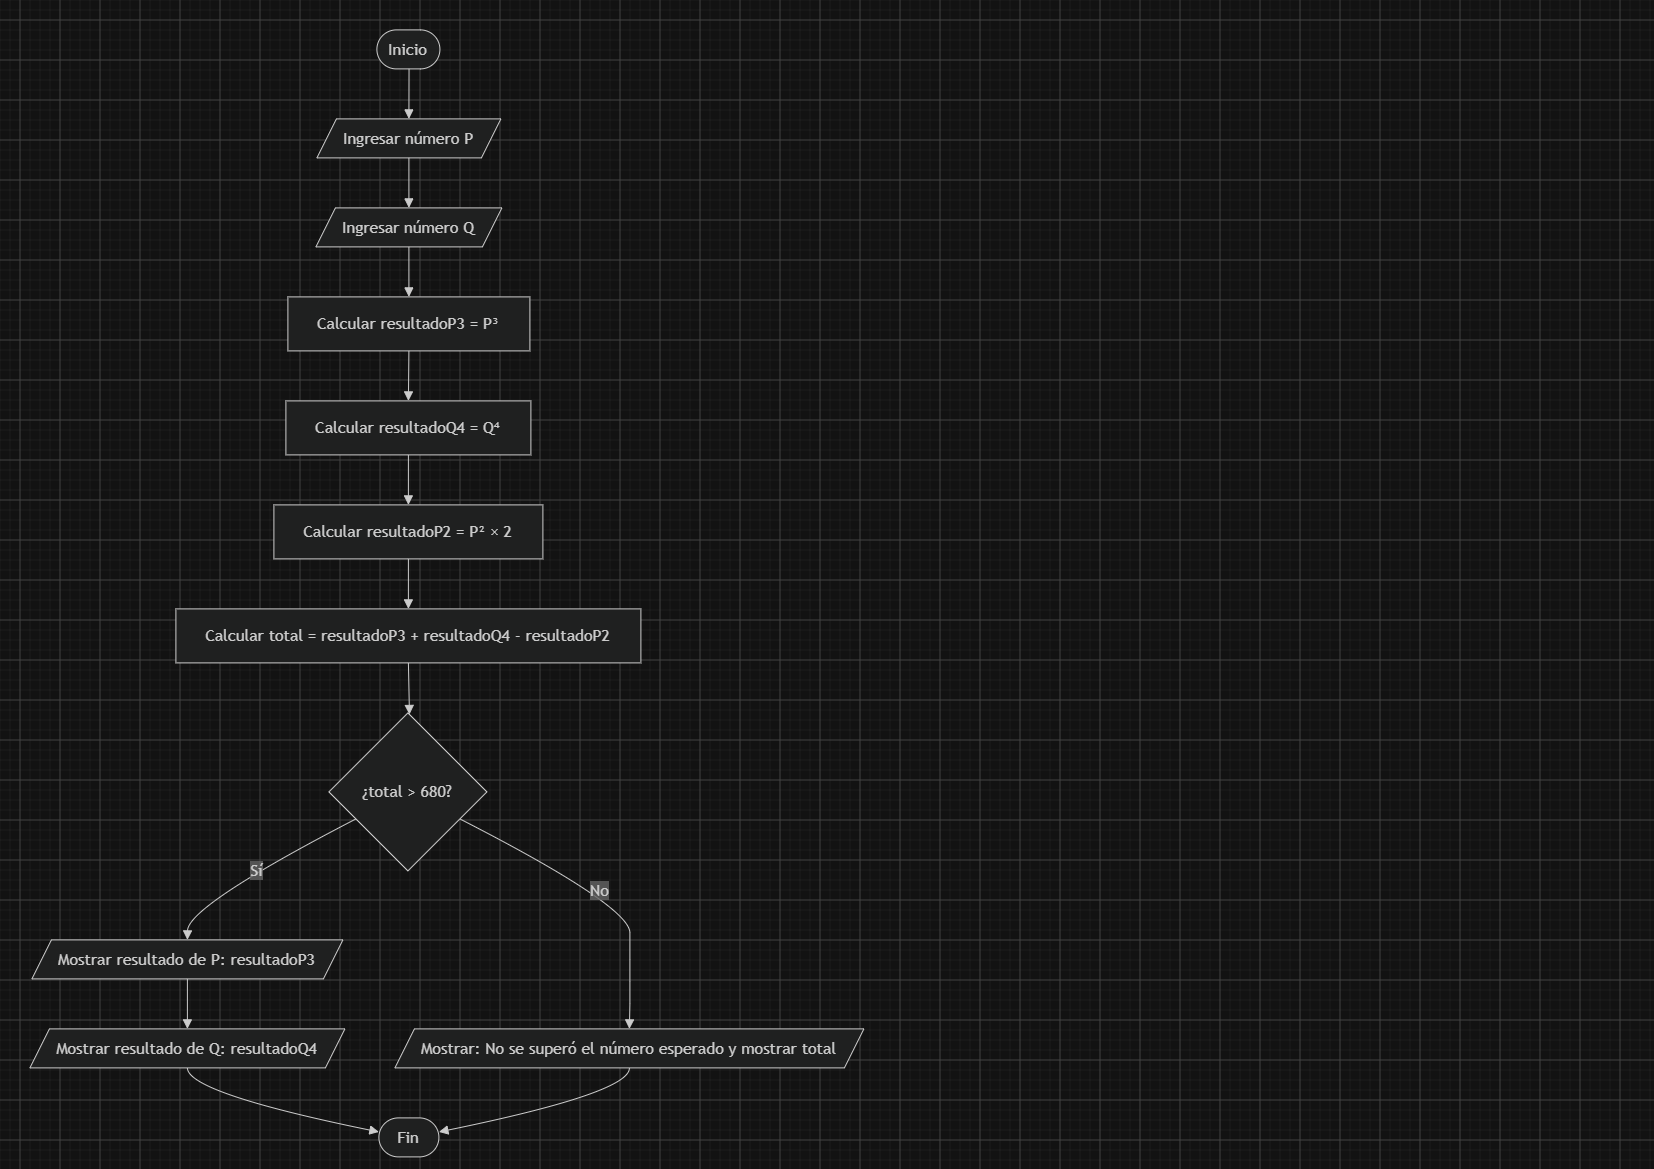

The diagram above was exported from draw.io. Its source (the exported page's mxGraphModel, read from the mxfile embedded in the PNG):
<mxGraphModel dx="1251" dy="1223" grid="1" gridSize="10" guides="1" tooltips="1" connect="1" arrows="1" fold="1" page="1" pageScale="1" pageWidth="827" pageHeight="1169" math="0" shadow="0">
  <root>
    <mxCell id="0" />
    <mxCell id="1" parent="0" />
    <UserObject label="" mermaidData="{&#10;  &quot;data&quot;: &quot;flowchart TD\n    A([Inicio]) --&gt; B[/Ingresar número P/]\n    B --&gt; C[/Ingresar número Q/]\n\n    C --&gt; D[Calcular resultadoP3 = P³]\n    D --&gt; E[Calcular resultadoQ4 = Q⁴]\n    E --&gt; F[Calcular resultadoP2 = P² × 2]\n    F --&gt; G[Calcular total = resultadoP3 + resultadoQ4 - resultadoP2]\n\n    G --&gt; H{¿total &gt; 680?}\n\n    H -- Sí --&gt; I[/Mostrar resultado de P: resultadoP3/]\n    I --&gt; J[/Mostrar resultado de Q: resultadoQ4/]\n    J --&gt; K([Fin])\n\n    H -- No --&gt; L[/Mostrar: No se superó el número esperado y mostrar total/]\n    L --&gt; K&quot;,&#10;  &quot;config&quot;: null&#10;}" id="z9CDR7BAp3GJgmnUw1Eh-1">
      <mxCell connectable="0" parent="1" style="group;transparentBounds=1;editIcon=1;lockedGroup=0;groupPadding=10;" vertex="1">
        <mxGeometry as="geometry" />
      </mxCell>
    </UserObject>
    <UserObject label="Inicio" mermaidId="n:A" mermaidBaseStyle="html=1;rounded=1;whiteSpace=wrap;arcSize=50;strokeWidth=1;fillColor=light-dark(#ECECFF,#1f2020);strokeColor=light-dark(#9370DB,#cccccc);fontColor=light-dark(#333333,#cccccc);fontFamily=Trebuchet MS,Verdana,Arial,sans-serif;fontSize=16;" mermaidBaseValue="Inicio" id="z9CDR7BAp3GJgmnUw1Eh-2">
      <mxCell parent="z9CDR7BAp3GJgmnUw1Eh-1" style="html=1;rounded=1;whiteSpace=wrap;arcSize=50;strokeWidth=1;fillColor=light-dark(#ECECFF,#1f2020);strokeColor=light-dark(#9370DB,#cccccc);fontColor=light-dark(#333333,#cccccc);fontFamily=Trebuchet MS,Verdana,Arial,sans-serif;fontSize=16;" vertex="1">
        <mxGeometry height="39" width="63" x="377" y="30" as="geometry" />
      </mxCell>
    </UserObject>
    <UserObject label="Ingresar número P" mermaidId="n:B" mermaidBaseStyle="html=1;shape=parallelogram;perimeter=parallelogramPerimeter;fixedSize=1;size=19.5;strokeWidth=1;whiteSpace=wrap;fillColor=light-dark(#ECECFF,#1f2020);strokeColor=light-dark(#9370DB,#cccccc);fontColor=light-dark(#333333,#cccccc);fontFamily=Trebuchet MS,Verdana,Arial,sans-serif;fontSize=16;" mermaidBaseValue="Ingresar número P" id="z9CDR7BAp3GJgmnUw1Eh-3">
      <mxCell parent="z9CDR7BAp3GJgmnUw1Eh-1" style="html=1;shape=parallelogram;perimeter=parallelogramPerimeter;fixedSize=1;size=19.5;strokeWidth=1;whiteSpace=wrap;fillColor=light-dark(#ECECFF,#1f2020);strokeColor=light-dark(#9370DB,#cccccc);fontColor=light-dark(#333333,#cccccc);fontFamily=Trebuchet MS,Verdana,Arial,sans-serif;fontSize=16;" vertex="1">
        <mxGeometry height="39" width="184" x="317" y="119" as="geometry" />
      </mxCell>
    </UserObject>
    <UserObject label="Ingresar número Q" mermaidId="n:C" mermaidBaseStyle="html=1;shape=parallelogram;perimeter=parallelogramPerimeter;fixedSize=1;size=19.5;strokeWidth=1;whiteSpace=wrap;fillColor=light-dark(#ECECFF,#1f2020);strokeColor=light-dark(#9370DB,#cccccc);fontColor=light-dark(#333333,#cccccc);fontFamily=Trebuchet MS,Verdana,Arial,sans-serif;fontSize=16;" mermaidBaseValue="Ingresar número Q" id="z9CDR7BAp3GJgmnUw1Eh-4">
      <mxCell parent="z9CDR7BAp3GJgmnUw1Eh-1" style="html=1;shape=parallelogram;perimeter=parallelogramPerimeter;fixedSize=1;size=19.5;strokeWidth=1;whiteSpace=wrap;fillColor=light-dark(#ECECFF,#1f2020);strokeColor=light-dark(#9370DB,#cccccc);fontColor=light-dark(#333333,#cccccc);fontFamily=Trebuchet MS,Verdana,Arial,sans-serif;fontSize=16;" vertex="1">
        <mxGeometry height="39" width="186" x="316" y="208" as="geometry" />
      </mxCell>
    </UserObject>
    <UserObject label="Calcular resultadoP3 = P³" mermaidId="n:D" mermaidBaseStyle="html=1;whiteSpace=wrap;strokeWidth=1;fillColor=light-dark(#ECECFF,#1f2020);strokeColor=light-dark(#9370DB,#cccccc);fontColor=light-dark(#333333,#cccccc);fontFamily=Trebuchet MS,Verdana,Arial,sans-serif;fontSize=16;" mermaidBaseValue="Calcular resultadoP3 = P³" id="z9CDR7BAp3GJgmnUw1Eh-5">
      <mxCell parent="z9CDR7BAp3GJgmnUw1Eh-1" style="html=1;whiteSpace=wrap;strokeWidth=1;fillColor=light-dark(#ECECFF,#1f2020);strokeColor=light-dark(#9370DB,#cccccc);fontColor=light-dark(#333333,#cccccc);fontFamily=Trebuchet MS,Verdana,Arial,sans-serif;fontSize=16;" vertex="1">
        <mxGeometry height="54" width="242" x="288" y="297" as="geometry" />
      </mxCell>
    </UserObject>
    <UserObject label="Calcular resultadoQ4 = Q⁴" mermaidId="n:E" mermaidBaseStyle="html=1;whiteSpace=wrap;strokeWidth=1;fillColor=light-dark(#ECECFF,#1f2020);strokeColor=light-dark(#9370DB,#cccccc);fontColor=light-dark(#333333,#cccccc);fontFamily=Trebuchet MS,Verdana,Arial,sans-serif;fontSize=16;" mermaidBaseValue="Calcular resultadoQ4 = Q⁴" id="z9CDR7BAp3GJgmnUw1Eh-6">
      <mxCell parent="z9CDR7BAp3GJgmnUw1Eh-1" style="html=1;whiteSpace=wrap;strokeWidth=1;fillColor=light-dark(#ECECFF,#1f2020);strokeColor=light-dark(#9370DB,#cccccc);fontColor=light-dark(#333333,#cccccc);fontFamily=Trebuchet MS,Verdana,Arial,sans-serif;fontSize=16;" vertex="1">
        <mxGeometry height="54" width="245" x="286" y="401" as="geometry" />
      </mxCell>
    </UserObject>
    <UserObject label="Calcular resultadoP2 = P² × 2" mermaidId="n:F" mermaidBaseStyle="html=1;whiteSpace=wrap;strokeWidth=1;fillColor=light-dark(#ECECFF,#1f2020);strokeColor=light-dark(#9370DB,#cccccc);fontColor=light-dark(#333333,#cccccc);fontFamily=Trebuchet MS,Verdana,Arial,sans-serif;fontSize=16;" mermaidBaseValue="Calcular resultadoP2 = P² × 2" id="z9CDR7BAp3GJgmnUw1Eh-7">
      <mxCell parent="z9CDR7BAp3GJgmnUw1Eh-1" style="html=1;whiteSpace=wrap;strokeWidth=1;fillColor=light-dark(#ECECFF,#1f2020);strokeColor=light-dark(#9370DB,#cccccc);fontColor=light-dark(#333333,#cccccc);fontFamily=Trebuchet MS,Verdana,Arial,sans-serif;fontSize=16;" vertex="1">
        <mxGeometry height="54" width="269" x="274" y="505" as="geometry" />
      </mxCell>
    </UserObject>
    <UserObject label="Calcular total = resultadoP3 + resultadoQ4 - resultadoP2" mermaidId="n:G" mermaidBaseStyle="html=1;whiteSpace=wrap;strokeWidth=1;fillColor=light-dark(#ECECFF,#1f2020);strokeColor=light-dark(#9370DB,#cccccc);fontColor=light-dark(#333333,#cccccc);fontFamily=Trebuchet MS,Verdana,Arial,sans-serif;fontSize=16;" mermaidBaseValue="Calcular total = resultadoP3 + resultadoQ4 - resultadoP2" id="z9CDR7BAp3GJgmnUw1Eh-8">
      <mxCell parent="z9CDR7BAp3GJgmnUw1Eh-1" style="html=1;whiteSpace=wrap;strokeWidth=1;fillColor=light-dark(#ECECFF,#1f2020);strokeColor=light-dark(#9370DB,#cccccc);fontColor=light-dark(#333333,#cccccc);fontFamily=Trebuchet MS,Verdana,Arial,sans-serif;fontSize=16;" vertex="1">
        <mxGeometry height="54" width="465" x="176" y="609" as="geometry" />
      </mxCell>
    </UserObject>
    <UserObject label="¿total &gt; 680?" mermaidId="n:H" mermaidBaseStyle="rhombus;html=1;strokeWidth=1;whiteSpace=wrap;fillColor=light-dark(#ECECFF,#1f2020);strokeColor=light-dark(#9370DB,#cccccc);fontColor=light-dark(#333333,#cccccc);fontFamily=Trebuchet MS,Verdana,Arial,sans-serif;fontSize=16;" mermaidBaseValue="¿total &gt; 680?" id="z9CDR7BAp3GJgmnUw1Eh-9">
      <mxCell parent="z9CDR7BAp3GJgmnUw1Eh-1" style="rhombus;html=1;strokeWidth=1;whiteSpace=wrap;fillColor=light-dark(#ECECFF,#1f2020);strokeColor=light-dark(#9370DB,#cccccc);fontColor=light-dark(#333333,#cccccc);fontFamily=Trebuchet MS,Verdana,Arial,sans-serif;fontSize=16;" vertex="1">
        <mxGeometry height="158" width="158" x="329" y="713" as="geometry" />
      </mxCell>
    </UserObject>
    <UserObject label="Mostrar resultado de P: resultadoP3" mermaidId="n:I" mermaidBaseStyle="html=1;shape=parallelogram;perimeter=parallelogramPerimeter;fixedSize=1;size=19.5;strokeWidth=1;whiteSpace=wrap;fillColor=light-dark(#ECECFF,#1f2020);strokeColor=light-dark(#9370DB,#cccccc);fontColor=light-dark(#333333,#cccccc);fontFamily=Trebuchet MS,Verdana,Arial,sans-serif;fontSize=16;" mermaidBaseValue="Mostrar resultado de P: resultadoP3" id="z9CDR7BAp3GJgmnUw1Eh-10">
      <mxCell parent="z9CDR7BAp3GJgmnUw1Eh-1" style="html=1;shape=parallelogram;perimeter=parallelogramPerimeter;fixedSize=1;size=19.5;strokeWidth=1;whiteSpace=wrap;fillColor=light-dark(#ECECFF,#1f2020);strokeColor=light-dark(#9370DB,#cccccc);fontColor=light-dark(#333333,#cccccc);fontFamily=Trebuchet MS,Verdana,Arial,sans-serif;fontSize=16;" vertex="1">
        <mxGeometry height="39" width="311" x="32" y="940" as="geometry" />
      </mxCell>
    </UserObject>
    <UserObject label="Mostrar resultado de Q: resultadoQ4" mermaidId="n:J" mermaidBaseStyle="html=1;shape=parallelogram;perimeter=parallelogramPerimeter;fixedSize=1;size=19.5;strokeWidth=1;whiteSpace=wrap;fillColor=light-dark(#ECECFF,#1f2020);strokeColor=light-dark(#9370DB,#cccccc);fontColor=light-dark(#333333,#cccccc);fontFamily=Trebuchet MS,Verdana,Arial,sans-serif;fontSize=16;" mermaidBaseValue="Mostrar resultado de Q: resultadoQ4" id="z9CDR7BAp3GJgmnUw1Eh-11">
      <mxCell parent="z9CDR7BAp3GJgmnUw1Eh-1" style="html=1;shape=parallelogram;perimeter=parallelogramPerimeter;fixedSize=1;size=19.5;strokeWidth=1;whiteSpace=wrap;fillColor=light-dark(#ECECFF,#1f2020);strokeColor=light-dark(#9370DB,#cccccc);fontColor=light-dark(#333333,#cccccc);fontFamily=Trebuchet MS,Verdana,Arial,sans-serif;fontSize=16;" vertex="1">
        <mxGeometry height="39" width="315" x="30" y="1029" as="geometry" />
      </mxCell>
    </UserObject>
    <UserObject label="Fin" mermaidId="n:K" mermaidBaseStyle="html=1;rounded=1;whiteSpace=wrap;arcSize=50;strokeWidth=1;fillColor=light-dark(#ECECFF,#1f2020);strokeColor=light-dark(#9370DB,#cccccc);fontColor=light-dark(#333333,#cccccc);fontFamily=Trebuchet MS,Verdana,Arial,sans-serif;fontSize=16;" mermaidBaseValue="Fin" id="z9CDR7BAp3GJgmnUw1Eh-12">
      <mxCell parent="z9CDR7BAp3GJgmnUw1Eh-1" style="html=1;rounded=1;whiteSpace=wrap;arcSize=50;strokeWidth=1;fillColor=light-dark(#ECECFF,#1f2020);strokeColor=light-dark(#9370DB,#cccccc);fontColor=light-dark(#333333,#cccccc);fontFamily=Trebuchet MS,Verdana,Arial,sans-serif;fontSize=16;" vertex="1">
        <mxGeometry height="39" width="60" x="379" y="1118" as="geometry" />
      </mxCell>
    </UserObject>
    <UserObject label="Mostrar: No se superó el número esperado y mostrar total" mermaidId="n:L" mermaidBaseStyle="html=1;shape=parallelogram;perimeter=parallelogramPerimeter;fixedSize=1;size=19.5;strokeWidth=1;whiteSpace=wrap;fillColor=light-dark(#ECECFF,#1f2020);strokeColor=light-dark(#9370DB,#cccccc);fontColor=light-dark(#333333,#cccccc);fontFamily=Trebuchet MS,Verdana,Arial,sans-serif;fontSize=16;" mermaidBaseValue="Mostrar: No se superó el número esperado y mostrar total" id="z9CDR7BAp3GJgmnUw1Eh-13">
      <mxCell parent="z9CDR7BAp3GJgmnUw1Eh-1" style="html=1;shape=parallelogram;perimeter=parallelogramPerimeter;fixedSize=1;size=19.5;strokeWidth=1;whiteSpace=wrap;fillColor=light-dark(#ECECFF,#1f2020);strokeColor=light-dark(#9370DB,#cccccc);fontColor=light-dark(#333333,#cccccc);fontFamily=Trebuchet MS,Verdana,Arial,sans-serif;fontSize=16;" vertex="1">
        <mxGeometry height="39" width="469" x="395" y="1029" as="geometry" />
      </mxCell>
    </UserObject>
    <UserObject label="" mermaidId="e:A-&gt;B#0" mermaidBaseStyle="curved=1;startArrow=none;endArrow=block;endSize=7;strokeColor=light-dark(#333333,#cccccc);exitX=0.51;exitY=1;entryX=0.5;entryY=0;" mermaidBaseValue="" id="z9CDR7BAp3GJgmnUw1Eh-14">
      <mxCell edge="1" parent="z9CDR7BAp3GJgmnUw1Eh-1" source="z9CDR7BAp3GJgmnUw1Eh-2" style="curved=1;startArrow=none;endArrow=block;endSize=7;strokeColor=light-dark(#333333,#cccccc);exitX=0.51;exitY=1;entryX=0.5;entryY=0;rounded=0;" target="z9CDR7BAp3GJgmnUw1Eh-3">
        <mxGeometry relative="1" as="geometry">
          <Array as="points" />
        </mxGeometry>
      </mxCell>
    </UserObject>
    <UserObject label="" mermaidId="e:B-&gt;C#0" mermaidBaseStyle="curved=1;startArrow=none;endArrow=block;endSize=7;strokeColor=light-dark(#333333,#cccccc);exitX=0.5;exitY=1;entryX=0.5;entryY=0;" mermaidBaseValue="" id="z9CDR7BAp3GJgmnUw1Eh-15">
      <mxCell edge="1" parent="z9CDR7BAp3GJgmnUw1Eh-1" source="z9CDR7BAp3GJgmnUw1Eh-3" style="curved=1;startArrow=none;endArrow=block;endSize=7;strokeColor=light-dark(#333333,#cccccc);exitX=0.5;exitY=1;entryX=0.5;entryY=0;rounded=0;" target="z9CDR7BAp3GJgmnUw1Eh-4">
        <mxGeometry relative="1" as="geometry">
          <Array as="points" />
        </mxGeometry>
      </mxCell>
    </UserObject>
    <UserObject label="" mermaidId="e:C-&gt;D#0" mermaidBaseStyle="curved=1;startArrow=none;endArrow=block;endSize=7;strokeColor=light-dark(#333333,#cccccc);exitX=0.5;exitY=1;entryX=0.5;entryY=0;" mermaidBaseValue="" id="z9CDR7BAp3GJgmnUw1Eh-16">
      <mxCell edge="1" parent="z9CDR7BAp3GJgmnUw1Eh-1" source="z9CDR7BAp3GJgmnUw1Eh-4" style="curved=1;startArrow=none;endArrow=block;endSize=7;strokeColor=light-dark(#333333,#cccccc);exitX=0.5;exitY=1;entryX=0.5;entryY=0;rounded=0;" target="z9CDR7BAp3GJgmnUw1Eh-5">
        <mxGeometry relative="1" as="geometry">
          <Array as="points" />
        </mxGeometry>
      </mxCell>
    </UserObject>
    <UserObject label="" mermaidId="e:D-&gt;E#0" mermaidBaseStyle="curved=1;startArrow=none;endArrow=block;endSize=7;strokeColor=light-dark(#333333,#cccccc);exitX=0.5;exitY=1;entryX=0.5;entryY=0;" mermaidBaseValue="" id="z9CDR7BAp3GJgmnUw1Eh-17">
      <mxCell edge="1" parent="z9CDR7BAp3GJgmnUw1Eh-1" source="z9CDR7BAp3GJgmnUw1Eh-5" style="curved=1;startArrow=none;endArrow=block;endSize=7;strokeColor=light-dark(#333333,#cccccc);exitX=0.5;exitY=1;entryX=0.5;entryY=0;rounded=0;" target="z9CDR7BAp3GJgmnUw1Eh-6">
        <mxGeometry relative="1" as="geometry">
          <Array as="points" />
        </mxGeometry>
      </mxCell>
    </UserObject>
    <UserObject label="" mermaidId="e:E-&gt;F#0" mermaidBaseStyle="curved=1;startArrow=none;endArrow=block;endSize=7;strokeColor=light-dark(#333333,#cccccc);exitX=0.5;exitY=1;entryX=0.5;entryY=0;" mermaidBaseValue="" id="z9CDR7BAp3GJgmnUw1Eh-18">
      <mxCell edge="1" parent="z9CDR7BAp3GJgmnUw1Eh-1" source="z9CDR7BAp3GJgmnUw1Eh-6" style="curved=1;startArrow=none;endArrow=block;endSize=7;strokeColor=light-dark(#333333,#cccccc);exitX=0.5;exitY=1;entryX=0.5;entryY=0;rounded=0;" target="z9CDR7BAp3GJgmnUw1Eh-7">
        <mxGeometry relative="1" as="geometry">
          <Array as="points" />
        </mxGeometry>
      </mxCell>
    </UserObject>
    <UserObject label="" mermaidId="e:F-&gt;G#0" mermaidBaseStyle="curved=1;startArrow=none;endArrow=block;endSize=7;strokeColor=light-dark(#333333,#cccccc);exitX=0.5;exitY=1;entryX=0.5;entryY=0;" mermaidBaseValue="" id="z9CDR7BAp3GJgmnUw1Eh-19">
      <mxCell edge="1" parent="z9CDR7BAp3GJgmnUw1Eh-1" source="z9CDR7BAp3GJgmnUw1Eh-7" style="curved=1;startArrow=none;endArrow=block;endSize=7;strokeColor=light-dark(#333333,#cccccc);exitX=0.5;exitY=1;entryX=0.5;entryY=0;rounded=0;" target="z9CDR7BAp3GJgmnUw1Eh-8">
        <mxGeometry relative="1" as="geometry">
          <Array as="points" />
        </mxGeometry>
      </mxCell>
    </UserObject>
    <UserObject label="" mermaidId="e:G-&gt;H#0" mermaidBaseStyle="curved=1;startArrow=none;endArrow=block;endSize=7;strokeColor=light-dark(#333333,#cccccc);exitX=0.5;exitY=1;entryX=0.51;entryY=0;" mermaidBaseValue="" id="z9CDR7BAp3GJgmnUw1Eh-20">
      <mxCell edge="1" parent="z9CDR7BAp3GJgmnUw1Eh-1" source="z9CDR7BAp3GJgmnUw1Eh-8" style="curved=1;startArrow=none;endArrow=block;endSize=7;strokeColor=light-dark(#333333,#cccccc);exitX=0.5;exitY=1;entryX=0.51;entryY=0;rounded=0;" target="z9CDR7BAp3GJgmnUw1Eh-9">
        <mxGeometry relative="1" as="geometry">
          <Array as="points" />
        </mxGeometry>
      </mxCell>
    </UserObject>
    <UserObject label="Sí" mermaidId="e:H-&gt;I#0" mermaidBaseStyle="curved=1;startArrow=none;endArrow=block;endSize=7;strokeColor=light-dark(#333333,#cccccc);html=1;fontSize=16;labelBackgroundColor=light-dark(#E8E8E88D,#2a2a2a8D);fontFamily=Trebuchet MS,Verdana,Arial,sans-serif;fontColor=light-dark(#333333,#cccccc);exitX=0;exitY=0.76;entryX=0.5;entryY=0;" mermaidBaseValue="Sí" id="z9CDR7BAp3GJgmnUw1Eh-21">
      <mxCell edge="1" parent="z9CDR7BAp3GJgmnUw1Eh-1" source="z9CDR7BAp3GJgmnUw1Eh-9" style="curved=1;startArrow=none;endArrow=block;endSize=7;strokeColor=light-dark(#333333,#cccccc);html=1;fontSize=16;labelBackgroundColor=light-dark(#E8E8E88D,#2a2a2a8D);fontFamily=Trebuchet MS,Verdana,Arial,sans-serif;fontColor=light-dark(#333333,#cccccc);exitX=0;exitY=0.76;entryX=0.5;entryY=0;rounded=0;" target="z9CDR7BAp3GJgmnUw1Eh-10">
        <mxGeometry relative="1" as="geometry">
          <Array as="points">
            <mxPoint x="188" y="906" />
          </Array>
        </mxGeometry>
      </mxCell>
    </UserObject>
    <UserObject label="" mermaidId="e:I-&gt;J#0" mermaidBaseStyle="curved=1;startArrow=none;endArrow=block;endSize=7;strokeColor=light-dark(#333333,#cccccc);exitX=0.5;exitY=1;entryX=0.5;entryY=0;" mermaidBaseValue="" id="z9CDR7BAp3GJgmnUw1Eh-22">
      <mxCell edge="1" parent="z9CDR7BAp3GJgmnUw1Eh-1" source="z9CDR7BAp3GJgmnUw1Eh-10" style="curved=1;startArrow=none;endArrow=block;endSize=7;strokeColor=light-dark(#333333,#cccccc);exitX=0.5;exitY=1;entryX=0.5;entryY=0;rounded=0;" target="z9CDR7BAp3GJgmnUw1Eh-11">
        <mxGeometry relative="1" as="geometry">
          <Array as="points" />
        </mxGeometry>
      </mxCell>
    </UserObject>
    <UserObject label="" mermaidId="e:J-&gt;K#0" mermaidBaseStyle="curved=1;startArrow=none;endArrow=block;endSize=7;strokeColor=light-dark(#333333,#cccccc);exitX=0.5;exitY=1;entryX=0;entryY=0.36;" mermaidBaseValue="" id="z9CDR7BAp3GJgmnUw1Eh-23">
      <mxCell edge="1" parent="z9CDR7BAp3GJgmnUw1Eh-1" source="z9CDR7BAp3GJgmnUw1Eh-11" style="curved=1;startArrow=none;endArrow=block;endSize=7;strokeColor=light-dark(#333333,#cccccc);exitX=0.5;exitY=1;entryX=0;entryY=0.36;rounded=0;" target="z9CDR7BAp3GJgmnUw1Eh-12">
        <mxGeometry relative="1" as="geometry">
          <Array as="points">
            <mxPoint x="188" y="1093" />
          </Array>
        </mxGeometry>
      </mxCell>
    </UserObject>
    <UserObject label="No" mermaidId="e:H-&gt;L#0" mermaidBaseStyle="curved=1;startArrow=none;endArrow=block;endSize=7;strokeColor=light-dark(#333333,#cccccc);html=1;fontSize=16;labelBackgroundColor=light-dark(#E8E8E88D,#2a2a2a8D);fontFamily=Trebuchet MS,Verdana,Arial,sans-serif;fontColor=light-dark(#333333,#cccccc);exitX=1;exitY=0.76;entryX=0.5;entryY=0;" mermaidBaseValue="No" id="z9CDR7BAp3GJgmnUw1Eh-24">
      <mxCell edge="1" parent="z9CDR7BAp3GJgmnUw1Eh-1" source="z9CDR7BAp3GJgmnUw1Eh-9" style="curved=1;startArrow=none;endArrow=block;endSize=7;strokeColor=light-dark(#333333,#cccccc);html=1;fontSize=16;labelBackgroundColor=light-dark(#E8E8E88D,#2a2a2a8D);fontFamily=Trebuchet MS,Verdana,Arial,sans-serif;fontColor=light-dark(#333333,#cccccc);exitX=1;exitY=0.76;entryX=0.5;entryY=0;rounded=0;" target="z9CDR7BAp3GJgmnUw1Eh-13">
        <mxGeometry relative="1" as="geometry">
          <Array as="points">
            <mxPoint x="630" y="906" />
            <mxPoint x="630" y="960" />
            <mxPoint x="630" y="1004" />
          </Array>
        </mxGeometry>
      </mxCell>
    </UserObject>
    <UserObject label="" mermaidId="e:L-&gt;K#0" mermaidBaseStyle="curved=1;startArrow=none;endArrow=block;endSize=7;strokeColor=light-dark(#333333,#cccccc);exitX=0.5;exitY=1;entryX=1;entryY=0.36;" mermaidBaseValue="" id="z9CDR7BAp3GJgmnUw1Eh-25">
      <mxCell edge="1" parent="z9CDR7BAp3GJgmnUw1Eh-1" source="z9CDR7BAp3GJgmnUw1Eh-13" style="curved=1;startArrow=none;endArrow=block;endSize=7;strokeColor=light-dark(#333333,#cccccc);exitX=0.5;exitY=1;entryX=1;entryY=0.36;rounded=0;" target="z9CDR7BAp3GJgmnUw1Eh-12">
        <mxGeometry relative="1" as="geometry">
          <Array as="points">
            <mxPoint x="630" y="1093" />
          </Array>
        </mxGeometry>
      </mxCell>
    </UserObject>
  </root>
</mxGraphModel>